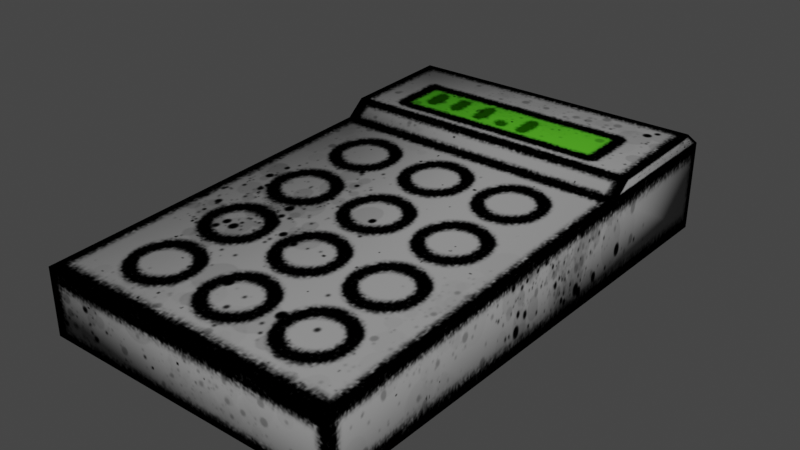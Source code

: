 # Source: calculator.blend  (saved by Blender 3.3.6; exported with 4.5.12 LTS)
import bpy
from mathutils import Matrix  # noqa: F401  (used for matrix-valued properties, if any)

bpy.ops.wm.read_factory_settings(use_empty=True)
scene = bpy.context.scene
scene.name = 'Scene'

# ---- collections
col_collection = bpy.data.collections.new('Collection'); scene.collection.children.link(col_collection)

# ---- images (referenced by path relative to the original .blend; pixels are not part of the script)
import os
ASSET_DIR = os.environ.get("B2B_ASSET_DIR", "")  # directory of the original .blend (textures are referenced by path, not embedded)
HERE = os.path.dirname(os.path.abspath(__file__))  # packed textures are extracted next to this script under _unpacked/

def load_image(name, relpath, width, height, colorspace="sRGB"):
    """Load a texture the original file referenced (path relative to the .blend, or extracted next to this script)."""
    p = next((c for c in (os.path.join(HERE, relpath), os.path.join(ASSET_DIR, relpath)) if relpath and os.path.exists(c)), "")
    if p:
        img = bpy.data.images.load(p, check_existing=True)
        img.name = name
    else:  # same state as the original file: an image datablock whose file is absent (Cycles renders it pink)
        img = bpy.data.images.new(name, width, height)
        img.source = "FILE"
        img.filepath = "//" + (relpath or name)
    img.colorspace_settings.name = colorspace
    return img
img_calculator_png = load_image('calculator.png', '_unpacked/calculator.f3449621.png', 512, 512, 'sRGB')

# ---- materials (node trees are filled in below, after node groups)
mat_material = bpy.data.materials.new('Material')
mat_material.alpha_threshold = 0.0
mat_material.use_transparent_shadow = False
mat_material.roughness = 0.5
mat_material.line_color = (0.0, 0.0, 0.0, 1.0)

# ---- material node trees
mat_material.use_nodes = True; mat_material.node_tree.nodes.clear()
_N = mat_material.node_tree.nodes; _L = mat_material.node_tree.links
n0 = _N.new('ShaderNodeOutputMaterial'); n0.name = 'Material Output'; n0.location = (300, 300)
n1 = _N.new('ShaderNodeBsdfPrincipled'); n1.name = 'Principled BSDF'; n1.location = (10, 300)
n1.distribution = 'GGX'
n1.subsurface_method = 'RANDOM_WALK_SKIN'
n1.inputs[3].default_value = 1.45
n1.inputs[13].default_value = 0.0
n1.inputs[27].default_value = (0.0, 0.0, 0.0, 1.0)
n1.inputs[28].default_value = 1.0
n2 = _N.new('ShaderNodeTexImage'); n2.name = 'Image Texture'; n2.location = (-395, 210)
n2.image = img_calculator_png
_L.new(n1.outputs[0], n0.inputs[0])
_L.new(n2.outputs[0], n1.inputs[0])
n0.is_active_output = True

# ---- world
world_world = bpy.data.worlds.new('World'); scene.world = world_world
world_world.use_nodes = True; world_world.node_tree.nodes.clear()
_N = world_world.node_tree.nodes; _L = world_world.node_tree.links
n0 = _N.new('ShaderNodeOutputWorld'); n0.name = 'World Output'; n0.location = (300, 300)
n1 = _N.new('ShaderNodeBackground'); n1.name = 'Background'; n1.location = (10, 300)
n1.inputs[0].default_value = (0.05088, 0.05088, 0.05088, 1.0)
_L.new(n1.outputs[0], n0.inputs[0])
n0.is_active_output = True
world_world.color = (0.05088, 0.05088, 0.05088)
world_world.use_sun_shadow = False
world_world.sun_shadow_jitter_overblur = 0.0

# ---- meshes
me_cube_001 = bpy.data.meshes.new('Cube.001')
me_cube_001.from_pydata([(-0.5984, -1.0, -1.504e-05), (-0.5984, -1.0, 0.257), (-0.5984, 1.0, -1.504e-05), (-0.5984, 1.0, 0.3514), (0.5984, -1.0, -1.504e-05), (0.5984, -1.0, 0.257), (0.5984, 1.0, -1.504e-05), (0.5984, 1.0, 0.3514), (-0.5984, 0.4062, 0.33), (0.5984, 0.4062, 0.33), (-0.5984, 0.4774, 0.3896), (-0.5984, 0.9161, 0.4111), (0.5984, 0.9161, 0.4111), (0.5984, 0.4774, 0.3896)], [], [(8, 3, 2), (3, 6, 2), (9, 5, 4), (5, 0, 4), (6, 0, 2), (3, 12, 7), (11, 13, 12), (8, 5, 9), (9, 10, 8), (3, 10, 11), (7, 13, 9), (2, 0, 8), (0, 1, 8), (3, 7, 6), (4, 6, 9), (6, 7, 9), (5, 1, 0), (6, 4, 0), (3, 11, 12), (11, 10, 13), (8, 1, 5), (9, 13, 10), (3, 8, 10), (7, 12, 13)])
me_cube_001.polygons.foreach_set('use_smooth', [True] * 24)
_uv = me_cube_001.uv_layers.new(name='UVMap')
_uv.uv.foreach_set('vector', [0.7031, 0.1064, 1.0, 0.107, 1.0, 0.0, 1.0, 0.2249, 0.5023, 0.1178, 1.0, 0.1178, 0.7031, 0.1064, 0.0, 0.1063, 0.0, 0.0, 0.0, 0.2259, 0.5039, 0.1147, 0.0, 0.1147, 0.5056, 0.2246, 1.0, 1.0, 1.0, 0.2246, 0.0, 0.7893, 0.4971, 0.7415, 0.4971, 0.7893, 0.0, 0.9999, 0.4971, 0.7922, 0.4971, 0.9999, 0.0, 0.7426, 0.4971, 0.2271, 0.4971, 0.7426, 0.4971, 0.7426, 0.0, 0.7922, 0.0, 0.7426, 0.5005, 0.1138, -0.0005968, 0.2192, 0.505, 0.2241, 0.5005, 0.1138, -0.0005973, 0.2192, 0.0, 0.1021, 1.0, 0.0, 0.0, 0.0, 0.7031, 0.1064, 0.0, 0.0, 0.0, 0.1063, 0.7031, 0.1064, 1.0, 0.2249, 0.5023, 0.2249, 0.5023, 0.1178, 0.0, 0.0, 1.0, 0.0, 0.7031, 0.1064, 1.0, 0.0, 1.0, 0.107, 0.7031, 0.1064, 0.0, 0.2259, 0.5039, 0.2259, 0.5039, 0.1147, 0.5056, 0.2246, 0.5056, 1.0, 1.0, 1.0, 0.0, 0.7893, 0.0, 0.7415, 0.4971, 0.7415, 0.0, 0.9999, 0.0, 0.7922, 0.4971, 0.7922, 0.0, 0.7426, 0.0, 0.2271, 0.4971, 0.2271, 0.4971, 0.7426, 0.4971, 0.7922, 0.0, 0.7922, 0.5005, 0.1138, 0.0, 0.1021, -0.0005968, 0.2192, 0.5005, 0.1138, 0.505, 0.2241, -0.0005973, 0.2192])
me_cube_001.materials.append(mat_material)
me_cube_001.update()

# ---- objects
ob_calculator = bpy.data.objects.new('calculator', me_cube_001)

# ---- transforms, parenting, visibility, modifiers, constraints
ob_calculator.location = (0.0, 0.0, 0.0)

# ---- collection membership
col_collection.objects.link(ob_calculator)

# ---- scene / render settings (as saved in the file)
scene.frame_start = 1; scene.frame_end = 250; scene.frame_set(1)
scene.render.engine = 'BLENDER_EEVEE_NEXT'
scene.cycles.sampling_pattern = 'TABULATED_SOBOL'
scene.cycles.use_light_tree = False
scene.view_settings.view_transform = 'Filmic'
bpy.context.view_layer.update()

# ---- added for rendering (the .blend has no active camera and no usable light): camera, sun
cam_auto = bpy.data.cameras.new('AutoCamera')
cam_auto.lens = 50.0
cam_auto.sensor_width = 36.0
cam_auto.clip_end = 1000.0
ob_auto_camera = bpy.data.objects.new('AutoCamera', cam_auto)
scene.collection.objects.link(ob_auto_camera)
ob_auto_camera.location = (2.18975, -2.6277, 1.95735)
ob_auto_camera.rotation_euler = (1.09748, -7.21219e-08, 0.694738)
scene.camera = ob_auto_camera
light_auto_sun = bpy.data.lights.new('AutoSun', 'SUN')
light_auto_sun.energy = 3.0
light_auto_sun.angle = 0.0523599
ob_auto_sun = bpy.data.objects.new('AutoSun', light_auto_sun)
scene.collection.objects.link(ob_auto_sun)
ob_auto_sun.rotation_euler = (0.872665, 0.174533, 0.523599)
bpy.context.view_layer.update()
